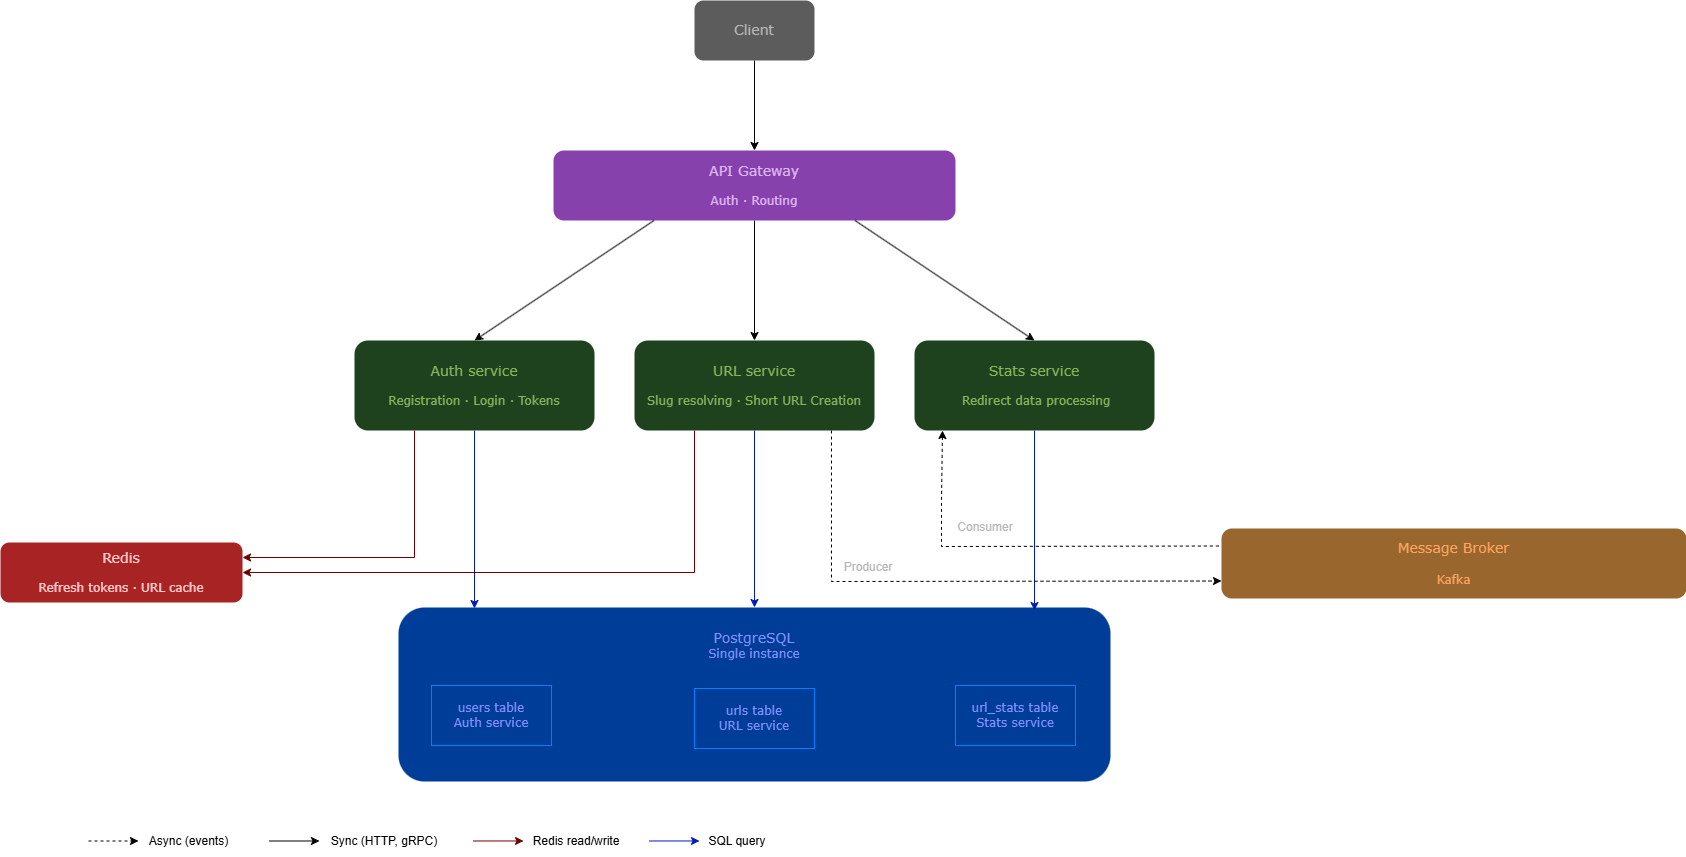

The diagram above was exported from draw.io. Its source (the exported page's mxGraphModel, read from the mxfile embedded in the PNG):
<mxGraphModel dx="2990" dy="1148" grid="0" gridSize="10" guides="1" tooltips="1" connect="1" arrows="1" fold="1" page="1" pageScale="1" pageWidth="827" pageHeight="1169" math="0" shadow="0">
  <root>
    <mxCell id="0" />
    <mxCell id="1" parent="0" />
    <mxCell id="d8lTeS0tzik8KLNvyQz9-7" parent="1" style="rounded=1;whiteSpace=wrap;html=1;strokeColor=none;fillColor=light-dark(#003D99,#003D99);" value="&lt;font style=&quot;color: light-dark(rgb(132, 144, 255), rgb(132, 144, 255));&quot; face=&quot;Verdana&quot;&gt;&lt;br&gt;&lt;font style=&quot;font-size: 14px;&quot;&gt;&lt;br&gt;PostgreSQL&lt;/font&gt;&lt;br&gt;Single instance&lt;br&gt;&lt;br&gt;&lt;br&gt;&lt;br&gt;&lt;br&gt;&lt;br&gt;&lt;br&gt;&lt;br&gt;&lt;br&gt;&lt;/font&gt;&lt;div&gt;&lt;br&gt;&lt;/div&gt;" vertex="1">
      <mxGeometry height="174" width="712" x="58" y="617" as="geometry" />
    </mxCell>
    <mxCell id="2xUQfUakaPoBrWRlYcj5-1" parent="1" style="rounded=1;whiteSpace=wrap;html=1;strokeColor=none;fillColor=light-dark(#5C5C5C,#5C5C5C);fontFamily=Verdana;" value="&lt;font style=&quot;font-size: 14px; color: light-dark(rgb(184, 184, 184), rgb(184, 184, 184));&quot; face=&quot;Verdana&quot;&gt;Client&lt;/font&gt;" vertex="1">
      <mxGeometry height="60" width="120" x="354" y="10" as="geometry" />
    </mxCell>
    <mxCell id="2xUQfUakaPoBrWRlYcj5-2" parent="1" style="rounded=1;whiteSpace=wrap;html=1;fillColor=light-dark(#8641AD,#8641AD);fontColor=light-dark(#DDB5F2,#8641AD);strokeColor=none;fontFamily=Verdana;" value="&lt;font style=&quot;font-size: 14px; color: light-dark(rgb(221, 181, 242), rgb(221, 181, 242));&quot;&gt;API Gateway&lt;/font&gt;&lt;div&gt;&lt;font style=&quot;color: light-dark(rgb(221, 181, 242), rgb(221, 181, 242));&quot;&gt;&lt;br&gt;&lt;/font&gt;&lt;/div&gt;&lt;div&gt;&lt;font style=&quot;font-size: 12px; color: light-dark(rgb(221, 181, 242), rgb(221, 181, 242));&quot;&gt;Auth&lt;font style=&quot;&quot;&gt;&lt;font&gt;&lt;font&gt;&amp;nbsp;&lt;/font&gt;&lt;span style=&quot;text-align: start;&quot;&gt;&lt;font&gt;·&lt;/font&gt;&lt;/span&gt;&lt;/font&gt;&lt;span style=&quot;background-color: transparent;&quot;&gt;&amp;nbsp;&lt;/span&gt;&lt;/font&gt;&lt;span style=&quot;background-color: transparent;&quot;&gt;Routing&lt;/span&gt;&lt;/font&gt;&lt;/div&gt;" vertex="1">
      <mxGeometry height="70" width="402" x="213" y="160" as="geometry" />
    </mxCell>
    <mxCell id="2xUQfUakaPoBrWRlYcj5-4" edge="1" parent="1" source="2xUQfUakaPoBrWRlYcj5-1" style="endArrow=classic;html=1;rounded=0;exitX=0.5;exitY=1;exitDx=0;exitDy=0;entryX=0.5;entryY=0;entryDx=0;entryDy=0;strokeColor=light-dark(#000000,#828282);fontFamily=Verdana;" target="2xUQfUakaPoBrWRlYcj5-2" value="">
      <mxGeometry height="50" relative="1" width="50" as="geometry">
        <mxPoint x="390" y="360" as="sourcePoint" />
        <mxPoint x="440" y="310" as="targetPoint" />
      </mxGeometry>
    </mxCell>
    <mxCell id="2xUQfUakaPoBrWRlYcj5-28" edge="1" parent="1" source="2xUQfUakaPoBrWRlYcj5-5" style="edgeStyle=orthogonalEdgeStyle;rounded=0;orthogonalLoop=1;jettySize=auto;html=1;exitX=0.5;exitY=1;exitDx=0;exitDy=0;strokeColor=#001DBC;fontFamily=Verdana;fillColor=#0050ef;">
      <mxGeometry relative="1" as="geometry">
        <mxPoint x="134" y="618" as="targetPoint" />
      </mxGeometry>
    </mxCell>
    <mxCell id="2xUQfUakaPoBrWRlYcj5-5" parent="1" style="rounded=1;whiteSpace=wrap;html=1;fillColor=light-dark(#1D421D,#1D421D);strokeColor=none;fontFamily=Verdana;" value="&lt;font style=&quot;color: light-dark(rgb(136, 180, 92), rgb(136, 180, 92));&quot;&gt;&lt;font style=&quot;font-size: 14px;&quot;&gt;Auth service&lt;/font&gt;&lt;br&gt;&lt;br&gt;&lt;font style=&quot;&quot;&gt;Registration&amp;nbsp;&lt;/font&gt;&lt;span style=&quot;text-align: start;&quot;&gt;&lt;font style=&quot;&quot;&gt;·&lt;/font&gt;&lt;/span&gt;&lt;font style=&quot;&quot;&gt;&amp;nbsp;Login&amp;nbsp;&lt;span style=&quot;text-align: start;&quot;&gt;·&lt;/span&gt;&amp;nbsp;Tokens&lt;/font&gt;&lt;/font&gt;" vertex="1">
      <mxGeometry height="90" width="240" x="14" y="350" as="geometry" />
    </mxCell>
    <mxCell id="2xUQfUakaPoBrWRlYcj5-27" edge="1" parent="1" source="2xUQfUakaPoBrWRlYcj5-6" style="edgeStyle=orthogonalEdgeStyle;rounded=0;orthogonalLoop=1;jettySize=auto;html=1;exitX=0.5;exitY=1;exitDx=0;exitDy=0;strokeColor=#001DBC;fontFamily=Verdana;fillColor=#0050ef;">
      <mxGeometry relative="1" as="geometry">
        <mxPoint x="694" y="620" as="targetPoint" />
      </mxGeometry>
    </mxCell>
    <mxCell id="2xUQfUakaPoBrWRlYcj5-6" parent="1" style="rounded=1;whiteSpace=wrap;html=1;fillColor=light-dark(#1D421D,#1D421D);strokeColor=none;fontFamily=Verdana;" value="&lt;font style=&quot;color: light-dark(rgb(136, 180, 92), rgb(136, 180, 92));&quot;&gt;&lt;font style=&quot;font-size: 14px;&quot;&gt;Stats service&lt;/font&gt;&lt;br&gt;&lt;br&gt;&lt;div style=&quot;text-align: center;&quot;&gt;&lt;span style=&quot;background-color: transparent; text-align: start;&quot;&gt;&amp;nbsp;Redirect data processing&lt;/span&gt;&lt;/div&gt;&lt;/font&gt;" vertex="1">
      <mxGeometry height="90" width="240" x="574" y="350" as="geometry" />
    </mxCell>
    <mxCell id="2xUQfUakaPoBrWRlYcj5-26" edge="1" parent="1" source="2xUQfUakaPoBrWRlYcj5-7" style="edgeStyle=orthogonalEdgeStyle;rounded=0;orthogonalLoop=1;jettySize=auto;html=1;exitX=0.5;exitY=1;exitDx=0;exitDy=0;strokeColor=#001DBC;fontFamily=Verdana;entryX=0.5;entryY=0;entryDx=0;entryDy=0;fillColor=#0050ef;" target="d8lTeS0tzik8KLNvyQz9-7">
      <mxGeometry relative="1" as="geometry">
        <mxPoint x="414" y="610" as="targetPoint" />
      </mxGeometry>
    </mxCell>
    <mxCell id="2xUQfUakaPoBrWRlYcj5-7" parent="1" style="rounded=1;whiteSpace=wrap;html=1;fillColor=light-dark(#1D421D,#1D421D);strokeColor=none;fontFamily=Verdana;" value="&lt;font style=&quot;color: light-dark(rgb(136, 180, 92), rgb(136, 180, 92));&quot;&gt;&lt;font style=&quot;font-size: 14px;&quot;&gt;URL service&lt;/font&gt;&lt;br&gt;&lt;br&gt;Slug resolving&amp;nbsp;&lt;span style=&quot;text-align: start;&quot;&gt;·&lt;/span&gt;&amp;nbsp;Short URL Creation&lt;/font&gt;" vertex="1">
      <mxGeometry height="90" width="240" x="294" y="350" as="geometry" />
    </mxCell>
    <mxCell id="2xUQfUakaPoBrWRlYcj5-9" edge="1" parent="1" source="2xUQfUakaPoBrWRlYcj5-2" style="endArrow=classic;html=1;rounded=0;exitX=0.25;exitY=1;exitDx=0;exitDy=0;entryX=0.5;entryY=0;entryDx=0;entryDy=0;strokeColor=light-dark(#000000,#828282);fontFamily=Verdana;" target="2xUQfUakaPoBrWRlYcj5-5" value="">
      <mxGeometry height="50" relative="1" width="50" as="geometry">
        <mxPoint x="250" y="210" as="sourcePoint" />
        <mxPoint x="210" y="310" as="targetPoint" />
      </mxGeometry>
    </mxCell>
    <mxCell id="2xUQfUakaPoBrWRlYcj5-11" edge="1" parent="1" source="2xUQfUakaPoBrWRlYcj5-2" style="endArrow=classic;html=1;rounded=0;exitX=0.5;exitY=1;exitDx=0;exitDy=0;entryX=0.5;entryY=0;entryDx=0;entryDy=0;strokeColor=light-dark(#000000,#828282);fontFamily=Verdana;" target="2xUQfUakaPoBrWRlYcj5-7" value="">
      <mxGeometry height="50" relative="1" width="50" as="geometry">
        <mxPoint x="389" y="300" as="sourcePoint" />
        <mxPoint x="460" y="290" as="targetPoint" />
      </mxGeometry>
    </mxCell>
    <mxCell id="2xUQfUakaPoBrWRlYcj5-12" edge="1" parent="1" source="2xUQfUakaPoBrWRlYcj5-2" style="endArrow=classic;html=1;rounded=0;exitX=0.75;exitY=1;exitDx=0;exitDy=0;entryX=0.5;entryY=0;entryDx=0;entryDy=0;strokeColor=light-dark(#000000,#828282);fontFamily=Verdana;" target="2xUQfUakaPoBrWRlYcj5-6" value="">
      <mxGeometry height="50" relative="1" width="50" as="geometry">
        <mxPoint x="522" y="280" as="sourcePoint" />
        <mxPoint x="572" y="230" as="targetPoint" />
      </mxGeometry>
    </mxCell>
    <mxCell id="2xUQfUakaPoBrWRlYcj5-30" parent="1" style="rounded=1;whiteSpace=wrap;html=1;fillColor=light-dark(#99672D,#99672D);fontColor=#ffffff;strokeColor=none;fontFamily=Verdana;" value="&lt;font style=&quot;color: light-dark(rgb(255, 163, 97), rgb(255, 163, 97));&quot;&gt;&lt;span style=&quot;font-size: 14px;&quot;&gt;Message Broker&lt;/span&gt;&lt;/font&gt;&lt;div&gt;&lt;font style=&quot;color: light-dark(rgb(255, 163, 97), rgb(255, 163, 97));&quot;&gt;&lt;span style=&quot;font-size: 14px;&quot;&gt;&lt;br&gt;&lt;/span&gt;&lt;/font&gt;&lt;/div&gt;&lt;div&gt;&lt;font style=&quot;color: light-dark(rgb(255, 163, 97), rgb(255, 163, 97));&quot;&gt;Kafka&lt;/font&gt;&lt;/div&gt;" vertex="1">
      <mxGeometry height="70" width="465" x="881" y="538" as="geometry" />
    </mxCell>
    <mxCell id="2xUQfUakaPoBrWRlYcj5-31" edge="1" parent="1" style="endArrow=classic;html=1;rounded=0;exitX=0.75;exitY=1;exitDx=0;exitDy=0;dashed=1;fontFamily=Verdana;strokeColor=light-dark(#000000,#828282);entryX=0;entryY=0.75;entryDx=0;entryDy=0;" target="2xUQfUakaPoBrWRlYcj5-30" value="">
      <mxGeometry height="50" relative="1" width="50" as="geometry">
        <Array as="points">
          <mxPoint x="491" y="591" />
        </Array>
        <mxPoint x="490.98" y="440" as="sourcePoint" />
        <mxPoint x="1190" y="538" as="targetPoint" />
      </mxGeometry>
    </mxCell>
    <mxCell id="2xUQfUakaPoBrWRlYcj5-32" edge="1" parent="1" style="endArrow=none;html=1;rounded=0;exitX=0.75;exitY=1;exitDx=0;exitDy=0;dashed=1;fontFamily=Verdana;strokeColor=light-dark(#000000,#828282);startArrow=classic;startFill=1;endFill=0;entryX=0;entryY=0.25;entryDx=0;entryDy=0;" target="2xUQfUakaPoBrWRlYcj5-30" value="">
      <mxGeometry height="50" relative="1" width="50" as="geometry">
        <Array as="points">
          <mxPoint x="601" y="510" />
          <mxPoint x="601" y="556" />
        </Array>
        <mxPoint x="602" y="440" as="sourcePoint" />
        <mxPoint x="601" y="641" as="targetPoint" />
      </mxGeometry>
    </mxCell>
    <mxCell id="vf9qioFCn5_hhKG58XRN-2" parent="1" style="text;html=1;whiteSpace=wrap;strokeColor=none;fillColor=none;align=center;verticalAlign=middle;rounded=0;rotation=0;" value="&lt;font style=&quot;color: rgb(184, 184, 184);&quot;&gt;Producer&lt;/font&gt;" vertex="1">
      <mxGeometry height="30" width="60" x="498" y="562" as="geometry" />
    </mxCell>
    <mxCell id="vf9qioFCn5_hhKG58XRN-3" parent="1" style="text;html=1;whiteSpace=wrap;strokeColor=none;fillColor=none;align=center;verticalAlign=middle;rounded=0;rotation=0;" value="&lt;font style=&quot;color: rgb(184, 184, 184);&quot;&gt;Consumer&lt;/font&gt;" vertex="1">
      <mxGeometry height="30" width="60" x="615" y="522" as="geometry" />
    </mxCell>
    <mxCell id="vf9qioFCn5_hhKG58XRN-5" edge="1" parent="1" style="endArrow=classic;html=1;rounded=0;exitX=0.75;exitY=1;exitDx=0;exitDy=0;dashed=1;fontFamily=Verdana;strokeColor=light-dark(#000000,#828282);" value="">
      <mxGeometry height="50" relative="1" width="50" as="geometry">
        <mxPoint x="-252" y="850.5" as="sourcePoint" />
        <mxPoint x="-202" y="850.5" as="targetPoint" />
      </mxGeometry>
    </mxCell>
    <mxCell id="vf9qioFCn5_hhKG58XRN-6" parent="1" style="text;html=1;whiteSpace=wrap;strokeColor=none;fillColor=none;align=center;verticalAlign=middle;rounded=0;" value="&lt;font style=&quot;color: light-dark(rgb(0, 0, 0), rgb(184, 184, 184));&quot;&gt;Async (events)&lt;/font&gt;" vertex="1">
      <mxGeometry height="30" width="101" x="-202" y="836" as="geometry" />
    </mxCell>
    <mxCell id="vf9qioFCn5_hhKG58XRN-8" edge="1" parent="1" style="edgeStyle=orthogonalEdgeStyle;rounded=0;orthogonalLoop=1;jettySize=auto;html=1;exitX=0.5;exitY=1;exitDx=0;exitDy=0;strokeColor=light-dark(#000000,#828282);fontFamily=Verdana;">
      <mxGeometry relative="1" as="geometry">
        <mxPoint x="-71" y="850.5" as="sourcePoint" />
        <mxPoint x="-21" y="850.5" as="targetPoint" />
      </mxGeometry>
    </mxCell>
    <mxCell id="vf9qioFCn5_hhKG58XRN-9" parent="1" style="text;html=1;whiteSpace=wrap;strokeColor=none;fillColor=none;align=center;verticalAlign=middle;rounded=0;" value="&lt;font style=&quot;color: light-dark(rgb(0, 0, 0), rgb(184, 184, 184));&quot;&gt;Sync (HTTP, gRPC)&lt;/font&gt;" vertex="1">
      <mxGeometry height="30" width="130" x="-21" y="836" as="geometry" />
    </mxCell>
    <mxCell id="d8lTeS0tzik8KLNvyQz9-1" edge="1" parent="1" source="2xUQfUakaPoBrWRlYcj5-7" style="endArrow=classic;html=1;rounded=0;exitX=0.25;exitY=1;exitDx=0;exitDy=0;fillColor=#a20025;strokeColor=light-dark(#6F0000,#6F0000);entryX=1;entryY=0.5;entryDx=0;entryDy=0;" target="d8lTeS0tzik8KLNvyQz9-2" value="">
      <mxGeometry height="50" relative="1" width="50" as="geometry">
        <Array as="points">
          <mxPoint x="354" y="582" />
        </Array>
        <mxPoint x="322" y="626" as="sourcePoint" />
        <mxPoint x="-82" y="611" as="targetPoint" />
      </mxGeometry>
    </mxCell>
    <mxCell id="d8lTeS0tzik8KLNvyQz9-2" parent="1" style="rounded=1;whiteSpace=wrap;html=1;fillColor=light-dark(#A82323,#A82323);strokeColor=none;fontColor=light-dark(#FFC9C9,#FFC9C9);" value="&lt;font style=&quot;&quot; face=&quot;Verdana&quot;&gt;&lt;font style=&quot;&quot;&gt;&lt;font style=&quot;font-size: 14px;&quot;&gt;Redis&lt;/font&gt;&lt;br&gt;&lt;br&gt;Refresh tokens&amp;nbsp;&lt;/font&gt;&lt;span style=&quot;text-align: start;&quot;&gt;· URL cache&lt;/span&gt;&lt;/font&gt;" vertex="1">
      <mxGeometry height="60" width="242" x="-340" y="552" as="geometry" />
    </mxCell>
    <mxCell id="d8lTeS0tzik8KLNvyQz9-3" edge="1" parent="1" source="2xUQfUakaPoBrWRlYcj5-5" style="endArrow=classic;html=1;rounded=0;exitX=0.25;exitY=1;exitDx=0;exitDy=0;strokeColor=light-dark(#6F0000,#6F0000);entryX=1;entryY=0.25;entryDx=0;entryDy=0;" target="d8lTeS0tzik8KLNvyQz9-2" value="">
      <mxGeometry height="50" relative="1" width="50" as="geometry">
        <Array as="points">
          <mxPoint x="74" y="567" />
        </Array>
        <mxPoint x="-52" y="507" as="sourcePoint" />
        <mxPoint x="-125" y="580" as="targetPoint" />
      </mxGeometry>
    </mxCell>
    <mxCell id="d8lTeS0tzik8KLNvyQz9-4" edge="1" parent="1" style="edgeStyle=orthogonalEdgeStyle;rounded=0;orthogonalLoop=1;jettySize=auto;html=1;exitX=0.5;exitY=1;exitDx=0;exitDy=0;strokeColor=light-dark(#6F0000,#6F0000);fontFamily=Verdana;">
      <mxGeometry relative="1" as="geometry">
        <mxPoint x="133" y="850.47" as="sourcePoint" />
        <mxPoint x="183" y="850.47" as="targetPoint" />
      </mxGeometry>
    </mxCell>
    <mxCell id="d8lTeS0tzik8KLNvyQz9-5" parent="1" style="text;html=1;whiteSpace=wrap;strokeColor=none;fillColor=none;align=center;verticalAlign=middle;rounded=0;" value="Redis read/write" vertex="1">
      <mxGeometry height="30" width="94" x="189" y="836" as="geometry" />
    </mxCell>
    <mxCell id="d8lTeS0tzik8KLNvyQz9-8" edge="1" parent="1" style="edgeStyle=orthogonalEdgeStyle;rounded=0;orthogonalLoop=1;jettySize=auto;html=1;exitX=0.5;exitY=1;exitDx=0;exitDy=0;strokeColor=#001DBC;fontFamily=Verdana;fillColor=#0050ef;">
      <mxGeometry relative="1" as="geometry">
        <mxPoint x="309" y="850.47" as="sourcePoint" />
        <mxPoint x="359" y="850.47" as="targetPoint" />
      </mxGeometry>
    </mxCell>
    <mxCell id="d8lTeS0tzik8KLNvyQz9-9" parent="1" style="text;html=1;whiteSpace=wrap;strokeColor=none;fillColor=none;align=center;verticalAlign=middle;rounded=0;" value="SQL query" vertex="1">
      <mxGeometry height="30" width="94" x="350" y="836" as="geometry" />
    </mxCell>
    <mxCell id="d8lTeS0tzik8KLNvyQz9-11" parent="1" style="whiteSpace=wrap;html=1;strokeColor=light-dark(#007FFF,#007FFF);align=center;verticalAlign=middle;fontFamily=Verdana;fontSize=12;fontColor=light-dark(#8490FF,#8490FF);fillColor=light-dark(#003D99,#003D99);" value="users table&lt;br&gt;Auth service" vertex="1">
      <mxGeometry height="60" width="120" x="91" y="695" as="geometry" />
    </mxCell>
    <mxCell id="d8lTeS0tzik8KLNvyQz9-14" parent="1" style="whiteSpace=wrap;html=1;strokeColor=light-dark(#007FFF,#007FFF);align=center;verticalAlign=middle;fontFamily=Verdana;fontSize=12;fontColor=light-dark(#8490FF,#8490FF);fillColor=light-dark(#003D99,#003D99);" value="urls table&lt;br&gt;URL service" vertex="1">
      <mxGeometry height="60" width="120" x="354" y="698" as="geometry" />
    </mxCell>
    <mxCell id="d8lTeS0tzik8KLNvyQz9-15" parent="1" style="whiteSpace=wrap;html=1;strokeColor=light-dark(#007FFF,#007FFF);align=center;verticalAlign=middle;fontFamily=Verdana;fontSize=12;fontColor=light-dark(#8490FF,#8490FF);fillColor=light-dark(#003D99,#003D99);" value="url_stats table&lt;br&gt;Stats service" vertex="1">
      <mxGeometry height="60" width="120" x="615" y="695" as="geometry" />
    </mxCell>
  </root>
</mxGraphModel>